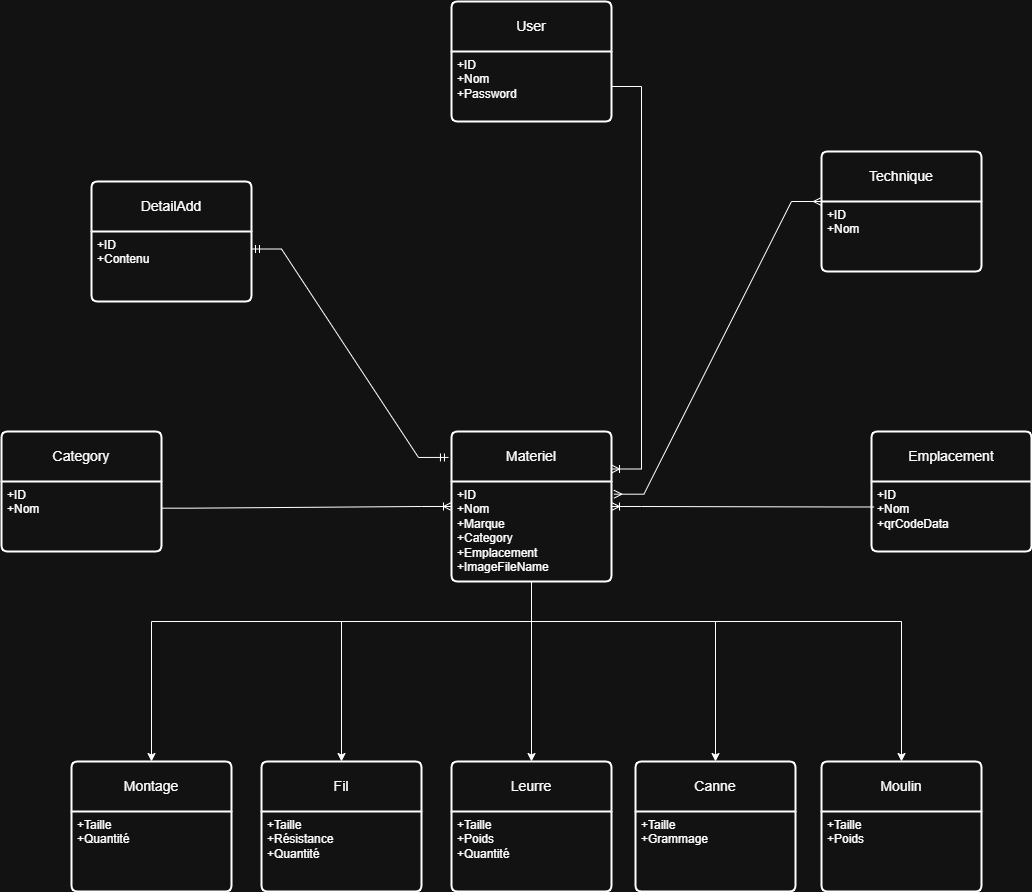

The diagram above was exported from draw.io. Its source (the exported page's mxGraphModel, read from the mxfile embedded in the PNG):
<mxGraphModel dx="2982" dy="2176" grid="1" gridSize="10" guides="1" tooltips="1" connect="1" arrows="1" fold="1" page="1" pageScale="1" pageWidth="827" pageHeight="1169" math="0" shadow="0">
  <root>
    <mxCell id="0" />
    <mxCell id="1" parent="0" />
    <mxCell id="OQs-Z6L8mWGoIKAW1Meg-7" value="" style="edgeStyle=orthogonalEdgeStyle;rounded=0;orthogonalLoop=1;jettySize=auto;html=1;" edge="1" parent="1" source="OQs-Z6L8mWGoIKAW1Meg-1" target="OQs-Z6L8mWGoIKAW1Meg-5">
      <mxGeometry relative="1" as="geometry">
        <Array as="points">
          <mxPoint x="414" y="110" />
        </Array>
      </mxGeometry>
    </mxCell>
    <mxCell id="OQs-Z6L8mWGoIKAW1Meg-13" value="" style="edgeStyle=orthogonalEdgeStyle;rounded=0;orthogonalLoop=1;jettySize=auto;html=1;" edge="1" parent="1" source="OQs-Z6L8mWGoIKAW1Meg-1" target="OQs-Z6L8mWGoIKAW1Meg-11">
      <mxGeometry relative="1" as="geometry">
        <Array as="points">
          <mxPoint x="600" y="110" />
        </Array>
      </mxGeometry>
    </mxCell>
    <mxCell id="OQs-Z6L8mWGoIKAW1Meg-17" value="" style="edgeStyle=orthogonalEdgeStyle;rounded=0;orthogonalLoop=1;jettySize=auto;html=1;" edge="1" parent="1" source="OQs-Z6L8mWGoIKAW1Meg-1" target="OQs-Z6L8mWGoIKAW1Meg-15">
      <mxGeometry relative="1" as="geometry" />
    </mxCell>
    <mxCell id="OQs-Z6L8mWGoIKAW1Meg-20" value="" style="edgeStyle=orthogonalEdgeStyle;rounded=0;orthogonalLoop=1;jettySize=auto;html=1;" edge="1" parent="1" source="OQs-Z6L8mWGoIKAW1Meg-1" target="OQs-Z6L8mWGoIKAW1Meg-18">
      <mxGeometry relative="1" as="geometry">
        <Array as="points">
          <mxPoint x="40" y="110" />
        </Array>
      </mxGeometry>
    </mxCell>
    <mxCell id="OQs-Z6L8mWGoIKAW1Meg-23" value="" style="edgeStyle=orthogonalEdgeStyle;rounded=0;orthogonalLoop=1;jettySize=auto;html=1;" edge="1" parent="1" source="OQs-Z6L8mWGoIKAW1Meg-1" target="OQs-Z6L8mWGoIKAW1Meg-21">
      <mxGeometry relative="1" as="geometry">
        <Array as="points">
          <mxPoint x="-150" y="110" />
        </Array>
      </mxGeometry>
    </mxCell>
    <mxCell id="OQs-Z6L8mWGoIKAW1Meg-1" value="Materiel" style="swimlane;childLayout=stackLayout;horizontal=1;startSize=50;horizontalStack=0;rounded=1;fontSize=14;fontStyle=0;strokeWidth=2;resizeParent=0;resizeLast=1;shadow=0;dashed=0;align=center;arcSize=4;whiteSpace=wrap;html=1;" vertex="1" parent="1">
      <mxGeometry x="150" y="-80" width="160" height="150" as="geometry" />
    </mxCell>
    <mxCell id="OQs-Z6L8mWGoIKAW1Meg-2" value="+ID&lt;br&gt;+Nom&lt;br&gt;+Marque&lt;div&gt;+Category&lt;/div&gt;&lt;div&gt;+Emplacement&lt;/div&gt;&lt;div&gt;+ImageFileName&lt;/div&gt;" style="align=left;strokeColor=none;fillColor=none;spacingLeft=4;spacingRight=4;fontSize=12;verticalAlign=top;resizable=0;rotatable=0;part=1;html=1;whiteSpace=wrap;" vertex="1" parent="OQs-Z6L8mWGoIKAW1Meg-1">
      <mxGeometry y="50" width="160" height="100" as="geometry" />
    </mxCell>
    <mxCell id="OQs-Z6L8mWGoIKAW1Meg-5" value="Canne" style="swimlane;childLayout=stackLayout;horizontal=1;startSize=50;horizontalStack=0;rounded=1;fontSize=14;fontStyle=0;strokeWidth=2;resizeParent=0;resizeLast=1;shadow=0;dashed=0;align=center;arcSize=4;whiteSpace=wrap;html=1;" vertex="1" parent="1">
      <mxGeometry x="334" y="250" width="160" height="130" as="geometry" />
    </mxCell>
    <mxCell id="OQs-Z6L8mWGoIKAW1Meg-6" value="+Taille&lt;div&gt;+Grammage&lt;/div&gt;" style="align=left;strokeColor=none;fillColor=none;spacingLeft=4;spacingRight=4;fontSize=12;verticalAlign=top;resizable=0;rotatable=0;part=1;html=1;whiteSpace=wrap;" vertex="1" parent="OQs-Z6L8mWGoIKAW1Meg-5">
      <mxGeometry y="50" width="160" height="80" as="geometry" />
    </mxCell>
    <mxCell id="OQs-Z6L8mWGoIKAW1Meg-11" value="Moulin" style="swimlane;childLayout=stackLayout;horizontal=1;startSize=50;horizontalStack=0;rounded=1;fontSize=14;fontStyle=0;strokeWidth=2;resizeParent=0;resizeLast=1;shadow=0;dashed=0;align=center;arcSize=4;whiteSpace=wrap;html=1;" vertex="1" parent="1">
      <mxGeometry x="520" y="250" width="160" height="130" as="geometry" />
    </mxCell>
    <mxCell id="OQs-Z6L8mWGoIKAW1Meg-12" value="+Taille&lt;div&gt;+Poids&lt;/div&gt;" style="align=left;strokeColor=none;fillColor=none;spacingLeft=4;spacingRight=4;fontSize=12;verticalAlign=top;resizable=0;rotatable=0;part=1;html=1;whiteSpace=wrap;" vertex="1" parent="OQs-Z6L8mWGoIKAW1Meg-11">
      <mxGeometry y="50" width="160" height="80" as="geometry" />
    </mxCell>
    <mxCell id="OQs-Z6L8mWGoIKAW1Meg-15" value="Leurre" style="swimlane;childLayout=stackLayout;horizontal=1;startSize=50;horizontalStack=0;rounded=1;fontSize=14;fontStyle=0;strokeWidth=2;resizeParent=0;resizeLast=1;shadow=0;dashed=0;align=center;arcSize=4;whiteSpace=wrap;html=1;" vertex="1" parent="1">
      <mxGeometry x="150" y="250" width="160" height="130" as="geometry" />
    </mxCell>
    <mxCell id="OQs-Z6L8mWGoIKAW1Meg-16" value="+Taille&lt;div&gt;+Poids&lt;/div&gt;&lt;div&gt;+Quantité&lt;/div&gt;" style="align=left;strokeColor=none;fillColor=none;spacingLeft=4;spacingRight=4;fontSize=12;verticalAlign=top;resizable=0;rotatable=0;part=1;html=1;whiteSpace=wrap;" vertex="1" parent="OQs-Z6L8mWGoIKAW1Meg-15">
      <mxGeometry y="50" width="160" height="80" as="geometry" />
    </mxCell>
    <mxCell id="OQs-Z6L8mWGoIKAW1Meg-18" value="Fil" style="swimlane;childLayout=stackLayout;horizontal=1;startSize=50;horizontalStack=0;rounded=1;fontSize=14;fontStyle=0;strokeWidth=2;resizeParent=0;resizeLast=1;shadow=0;dashed=0;align=center;arcSize=4;whiteSpace=wrap;html=1;" vertex="1" parent="1">
      <mxGeometry x="-40" y="250" width="160" height="130" as="geometry" />
    </mxCell>
    <mxCell id="OQs-Z6L8mWGoIKAW1Meg-19" value="+Taille&lt;div&gt;+Résistance&lt;/div&gt;&lt;div&gt;+Quantité&lt;/div&gt;" style="align=left;strokeColor=none;fillColor=none;spacingLeft=4;spacingRight=4;fontSize=12;verticalAlign=top;resizable=0;rotatable=0;part=1;html=1;whiteSpace=wrap;" vertex="1" parent="OQs-Z6L8mWGoIKAW1Meg-18">
      <mxGeometry y="50" width="160" height="80" as="geometry" />
    </mxCell>
    <mxCell id="OQs-Z6L8mWGoIKAW1Meg-21" value="Montage" style="swimlane;childLayout=stackLayout;horizontal=1;startSize=50;horizontalStack=0;rounded=1;fontSize=14;fontStyle=0;strokeWidth=2;resizeParent=0;resizeLast=1;shadow=0;dashed=0;align=center;arcSize=4;whiteSpace=wrap;html=1;" vertex="1" parent="1">
      <mxGeometry x="-230" y="250" width="160" height="130" as="geometry" />
    </mxCell>
    <mxCell id="OQs-Z6L8mWGoIKAW1Meg-22" value="+Taille&lt;div&gt;+Quantité&lt;/div&gt;" style="align=left;strokeColor=none;fillColor=none;spacingLeft=4;spacingRight=4;fontSize=12;verticalAlign=top;resizable=0;rotatable=0;part=1;html=1;whiteSpace=wrap;" vertex="1" parent="OQs-Z6L8mWGoIKAW1Meg-21">
      <mxGeometry y="50" width="160" height="80" as="geometry" />
    </mxCell>
    <mxCell id="OQs-Z6L8mWGoIKAW1Meg-24" value="Category" style="swimlane;childLayout=stackLayout;horizontal=1;startSize=50;horizontalStack=0;rounded=1;fontSize=14;fontStyle=0;strokeWidth=2;resizeParent=0;resizeLast=1;shadow=0;dashed=0;align=center;arcSize=4;whiteSpace=wrap;html=1;" vertex="1" parent="1">
      <mxGeometry x="-300" y="-80" width="160" height="120" as="geometry" />
    </mxCell>
    <mxCell id="OQs-Z6L8mWGoIKAW1Meg-25" value="&lt;div&gt;+ID&lt;/div&gt;+Nom&lt;div&gt;&lt;br&gt;&lt;/div&gt;" style="align=left;strokeColor=none;fillColor=none;spacingLeft=4;spacingRight=4;fontSize=12;verticalAlign=top;resizable=0;rotatable=0;part=1;html=1;whiteSpace=wrap;" vertex="1" parent="OQs-Z6L8mWGoIKAW1Meg-24">
      <mxGeometry y="50" width="160" height="70" as="geometry" />
    </mxCell>
    <mxCell id="OQs-Z6L8mWGoIKAW1Meg-31" value="" style="edgeStyle=entityRelationEdgeStyle;fontSize=12;html=1;endArrow=ERoneToMany;rounded=0;exitX=0.997;exitY=0.381;exitDx=0;exitDy=0;entryX=0;entryY=0.25;entryDx=0;entryDy=0;exitPerimeter=0;" edge="1" parent="1" source="OQs-Z6L8mWGoIKAW1Meg-25" target="OQs-Z6L8mWGoIKAW1Meg-2">
      <mxGeometry width="100" height="100" relative="1" as="geometry">
        <mxPoint x="110" y="-72.5" as="sourcePoint" />
        <mxPoint x="140" y="-20" as="targetPoint" />
      </mxGeometry>
    </mxCell>
    <mxCell id="OQs-Z6L8mWGoIKAW1Meg-37" value="Emplacement" style="swimlane;childLayout=stackLayout;horizontal=1;startSize=50;horizontalStack=0;rounded=1;fontSize=14;fontStyle=0;strokeWidth=2;resizeParent=0;resizeLast=1;shadow=0;dashed=0;align=center;arcSize=4;whiteSpace=wrap;html=1;" vertex="1" parent="1">
      <mxGeometry x="570" y="-80" width="160" height="120" as="geometry" />
    </mxCell>
    <mxCell id="OQs-Z6L8mWGoIKAW1Meg-38" value="+ID&lt;br&gt;+Nom&lt;br&gt;+qrCodeData" style="align=left;strokeColor=none;fillColor=none;spacingLeft=4;spacingRight=4;fontSize=12;verticalAlign=top;resizable=0;rotatable=0;part=1;html=1;whiteSpace=wrap;" vertex="1" parent="OQs-Z6L8mWGoIKAW1Meg-37">
      <mxGeometry y="50" width="160" height="70" as="geometry" />
    </mxCell>
    <mxCell id="OQs-Z6L8mWGoIKAW1Meg-39" value="" style="edgeStyle=entityRelationEdgeStyle;fontSize=12;html=1;endArrow=ERoneToMany;rounded=0;entryX=1;entryY=0.25;entryDx=0;entryDy=0;exitX=0.016;exitY=0.364;exitDx=0;exitDy=0;exitPerimeter=0;" edge="1" parent="1" source="OQs-Z6L8mWGoIKAW1Meg-38" target="OQs-Z6L8mWGoIKAW1Meg-2">
      <mxGeometry width="100" height="100" relative="1" as="geometry">
        <mxPoint x="560" y="10" as="sourcePoint" />
        <mxPoint x="383.08" y="18.33" as="targetPoint" />
      </mxGeometry>
    </mxCell>
    <mxCell id="OQs-Z6L8mWGoIKAW1Meg-40" value="User" style="swimlane;childLayout=stackLayout;horizontal=1;startSize=50;horizontalStack=0;rounded=1;fontSize=14;fontStyle=0;strokeWidth=2;resizeParent=0;resizeLast=1;shadow=0;dashed=0;align=center;arcSize=4;whiteSpace=wrap;html=1;" vertex="1" parent="1">
      <mxGeometry x="150" y="-510" width="160" height="120" as="geometry" />
    </mxCell>
    <mxCell id="OQs-Z6L8mWGoIKAW1Meg-41" value="+ID&lt;br&gt;+Nom&lt;br&gt;+Password" style="align=left;strokeColor=none;fillColor=none;spacingLeft=4;spacingRight=4;fontSize=12;verticalAlign=top;resizable=0;rotatable=0;part=1;html=1;whiteSpace=wrap;" vertex="1" parent="OQs-Z6L8mWGoIKAW1Meg-40">
      <mxGeometry y="50" width="160" height="70" as="geometry" />
    </mxCell>
    <mxCell id="OQs-Z6L8mWGoIKAW1Meg-42" value="" style="edgeStyle=entityRelationEdgeStyle;fontSize=12;html=1;endArrow=ERoneToMany;rounded=0;entryX=1;entryY=0.25;entryDx=0;entryDy=0;" edge="1" parent="1" source="OQs-Z6L8mWGoIKAW1Meg-41" target="OQs-Z6L8mWGoIKAW1Meg-1">
      <mxGeometry width="100" height="100" relative="1" as="geometry">
        <mxPoint x="309.99999999999955" y="-420.00000000000017" as="sourcePoint" />
        <mxPoint x="401.03999999999996" y="-89.46000000000001" as="targetPoint" />
      </mxGeometry>
    </mxCell>
    <mxCell id="OQs-Z6L8mWGoIKAW1Meg-44" value="DetailAdd" style="swimlane;childLayout=stackLayout;horizontal=1;startSize=50;horizontalStack=0;rounded=1;fontSize=14;fontStyle=0;strokeWidth=2;resizeParent=0;resizeLast=1;shadow=0;dashed=0;align=center;arcSize=4;whiteSpace=wrap;html=1;" vertex="1" parent="1">
      <mxGeometry x="-210" y="-330" width="160" height="120" as="geometry" />
    </mxCell>
    <mxCell id="OQs-Z6L8mWGoIKAW1Meg-45" value="+ID&lt;br&gt;+Contenu" style="align=left;strokeColor=none;fillColor=none;spacingLeft=4;spacingRight=4;fontSize=12;verticalAlign=top;resizable=0;rotatable=0;part=1;html=1;whiteSpace=wrap;" vertex="1" parent="OQs-Z6L8mWGoIKAW1Meg-44">
      <mxGeometry y="50" width="160" height="70" as="geometry" />
    </mxCell>
    <mxCell id="OQs-Z6L8mWGoIKAW1Meg-46" value="" style="edgeStyle=entityRelationEdgeStyle;fontSize=12;html=1;endArrow=ERmandOne;startArrow=ERmandOne;rounded=0;exitX=1;exitY=0.25;exitDx=0;exitDy=0;entryX=-0.019;entryY=0.173;entryDx=0;entryDy=0;entryPerimeter=0;" edge="1" parent="1" source="OQs-Z6L8mWGoIKAW1Meg-45" target="OQs-Z6L8mWGoIKAW1Meg-1">
      <mxGeometry width="100" height="100" relative="1" as="geometry">
        <mxPoint x="-70" y="-120" as="sourcePoint" />
        <mxPoint x="30" y="-220" as="targetPoint" />
      </mxGeometry>
    </mxCell>
    <mxCell id="OQs-Z6L8mWGoIKAW1Meg-47" value="Technique" style="swimlane;childLayout=stackLayout;horizontal=1;startSize=50;horizontalStack=0;rounded=1;fontSize=14;fontStyle=0;strokeWidth=2;resizeParent=0;resizeLast=1;shadow=0;dashed=0;align=center;arcSize=4;whiteSpace=wrap;html=1;" vertex="1" parent="1">
      <mxGeometry x="520" y="-360" width="160" height="120" as="geometry" />
    </mxCell>
    <mxCell id="OQs-Z6L8mWGoIKAW1Meg-48" value="+ID&lt;br&gt;+Nom" style="align=left;strokeColor=none;fillColor=none;spacingLeft=4;spacingRight=4;fontSize=12;verticalAlign=top;resizable=0;rotatable=0;part=1;html=1;whiteSpace=wrap;" vertex="1" parent="OQs-Z6L8mWGoIKAW1Meg-47">
      <mxGeometry y="50" width="160" height="70" as="geometry" />
    </mxCell>
    <mxCell id="OQs-Z6L8mWGoIKAW1Meg-49" value="" style="edgeStyle=entityRelationEdgeStyle;fontSize=12;html=1;endArrow=ERmany;startArrow=ERmany;rounded=0;entryX=0;entryY=0;entryDx=0;entryDy=0;exitX=1.015;exitY=0.127;exitDx=0;exitDy=0;exitPerimeter=0;" edge="1" parent="1" source="OQs-Z6L8mWGoIKAW1Meg-2" target="OQs-Z6L8mWGoIKAW1Meg-48">
      <mxGeometry width="100" height="100" relative="1" as="geometry">
        <mxPoint x="460" y="-19" as="sourcePoint" />
        <mxPoint x="510" y="-300" as="targetPoint" />
      </mxGeometry>
    </mxCell>
  </root>
</mxGraphModel>